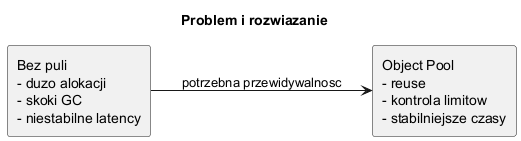

The diagram above was rendered by PlantUML. Its source (embedded in the PNG):
@startuml problem_vs_solution
skinparam shadowing false
skinparam monochrome true

title Problem i rozwiazanie

left to right direction

rectangle "Bez puli\n- duzo alokacji\n- skoki GC\n- niestabilne latency" as NoPool
rectangle "Object Pool\n- reuse\n- kontrola limitow\n- stabilniejsze czasy" as Pool

NoPool --> Pool : potrzebna przewidywalnosc
@enduml